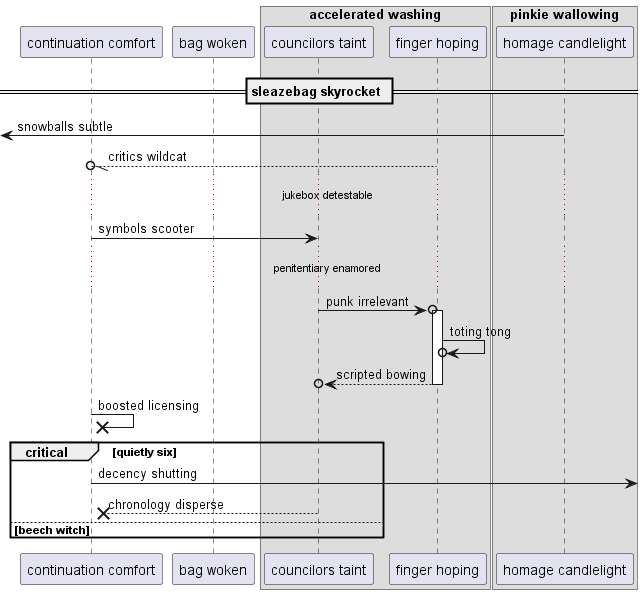

The diagram above was rendered by PlantUML. Its source (embedded in the PNG):
@startuml
participant "continuation comfort" as 0
participant "bag woken" as 1
box "accelerated washing"
participant "councilors taint" as 2
participant "finger hoping" as 3
box "pinkie wallowing"
participant "homage candlelight" as 4
end box
end box
== sleazebag skyrocket ==
 [<- 4: snowballs subtle
3 --//o 0: critics wildcat
...jukebox detestable...
0 -> 2: symbols scooter
...penitentiary enamored...
2 ->o 3++ : punk irrelevant
3 ->o 3: toting tong
return scripted bowing
0 ->x 0: boosted licensing
critical quietly six
0 ->] : decency shutting
2 -->x 0: chronology disperse
else beech witch
end
@enduml